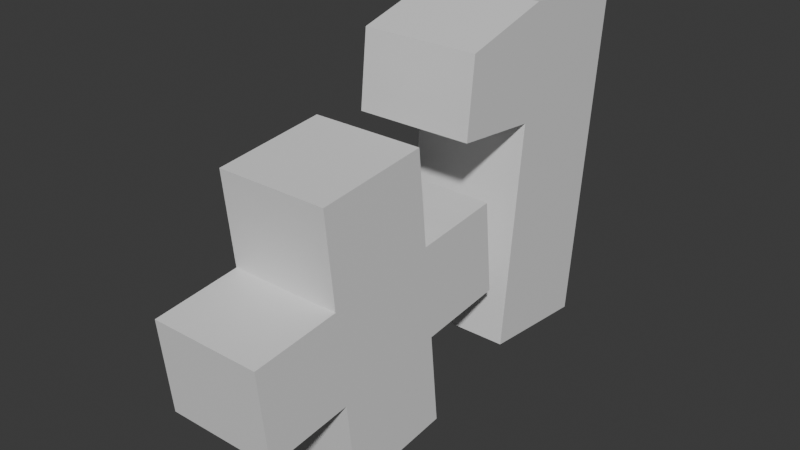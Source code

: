 # Source: positive_one.blend  (saved by Blender 4.0.36; exported with 4.5.12 LTS)
import bpy
from mathutils import Matrix  # noqa: F401  (used for matrix-valued properties, if any)

bpy.ops.wm.read_factory_settings(use_empty=True)
scene = bpy.context.scene
scene.name = 'Scene'

# ---- collections
col_collection = bpy.data.collections.new('Collection'); scene.collection.children.link(col_collection)

# ---- materials (node trees are filled in below, after node groups)
mat_material = bpy.data.materials.new('Material')
mat_material.alpha_threshold = 0.0
mat_material.use_transparent_shadow = False
mat_material.roughness = 0.5
mat_material.line_color = (0.0, 0.0, 0.0, 1.0)

# ---- material node trees
mat_material.use_nodes = True; mat_material.node_tree.nodes.clear()
_N = mat_material.node_tree.nodes; _L = mat_material.node_tree.links
n0 = _N.new('ShaderNodeOutputMaterial'); n0.name = 'Material Output'; n0.location = (300, 300)
n1 = _N.new('ShaderNodeBsdfPrincipled'); n1.name = 'Principled BSDF'; n1.location = (10, 300)
n1.inputs[3].default_value = 1.45
_L.new(n1.outputs[0], n0.inputs[0])
n0.is_active_output = True

# ---- world
world_world = bpy.data.worlds.new('World'); scene.world = world_world
world_world.use_nodes = True; world_world.node_tree.nodes.clear()
_N = world_world.node_tree.nodes; _L = world_world.node_tree.links
n0 = _N.new('ShaderNodeOutputWorld'); n0.name = 'World Output'; n0.location = (300, 300)
n1 = _N.new('ShaderNodeBackground'); n1.name = 'Background'; n1.location = (10, 300)
n1.inputs[0].default_value = (0.05088, 0.05088, 0.05088, 1.0)
_L.new(n1.outputs[0], n0.inputs[0])
n0.is_active_output = True
world_world.color = (0.05088, 0.05088, 0.05088)
world_world.use_sun_shadow = False
world_world.sun_shadow_jitter_overblur = 0.0

# ---- meshes
me_cube = bpy.data.meshes.new('Cube')
me_cube.from_pydata([(0.02939, 0.1011, 0.09444), (0.02939, 0.08424, -0.07081), (0.02939, 0.04265, 0.1004), (0.02939, 0.02576, -0.06484), (-0.02939, 0.1011, 0.09444), (-0.02939, 0.08424, -0.07081), (-0.02939, 0.04265, 0.1004), (-0.02939, 0.02576, -0.06484), (0.02939, 0.09559, 0.04026), (-0.02939, 0.03711, 0.04623), (0.02939, 0.03711, 0.04623), (-0.02939, 0.09559, 0.04026), (-0.02939, -0.006337, 0.05067), (-0.02939, -0.00246, 0.08862), (0.02939, -0.00246, 0.08862), (0.02939, -0.006337, 0.05067), (-0.02794, -0.07735, -0.08794), (0.02794, -0.07735, -0.08794), (-0.02794, -0.02176, -0.08224), (0.02794, -0.02176, -0.08224), (-0.02794, -0.03618, 0.0583), (-0.02794, -0.09177, 0.05259), (0.02794, -0.09177, 0.05259), (0.02794, -0.03618, 0.0583), (-0.02794, -0.08215, -0.0411), (-0.02794, -0.08696, 0.005747), (-0.02794, -0.03137, 0.01145), (-0.02794, -0.02656, -0.03539), (0.02794, -0.03137, 0.01145), (0.02794, -0.02656, -0.03539), (0.02794, -0.08215, -0.0411), (0.02794, -0.08696, 0.005747), (-0.02794, -0.1255, -0.04555), (-0.02794, -0.1303, 0.001295), (-0.02794, 0.01201, 0.0159), (-0.02794, 0.01682, -0.03094), (0.02794, 0.01201, 0.0159), (0.02794, 0.01682, -0.03094), (0.02794, -0.1255, -0.04555), (0.02794, -0.1303, 0.001295)], [], [(0, 4, 6, 2), (2, 6, 13, 14), (9, 6, 4, 11), (5, 1, 3, 7), (8, 0, 2, 10), (11, 4, 0, 8), (5, 11, 8, 1), (1, 8, 10, 3), (7, 9, 11, 5), (3, 10, 9, 7), (15, 14, 13, 12), (6, 9, 12, 13), (10, 2, 14, 15), (9, 10, 15, 12), (16, 18, 19, 17), (21, 22, 23, 20), (26, 25, 21, 20), (28, 26, 20, 23), (25, 31, 22, 21), (31, 28, 23, 22), (17, 19, 29, 30), (30, 29, 28, 31), (16, 17, 30, 24), (29, 27, 35, 37), (19, 18, 27, 29), (27, 26, 34, 35), (18, 16, 24, 27), (27, 24, 25, 26), (32, 38, 39, 33), (37, 35, 34, 36), (25, 24, 32, 33), (24, 30, 38, 32), (26, 28, 36, 34), (31, 25, 33, 39), (30, 31, 39, 38), (28, 29, 37, 36)])
_uv = me_cube.uv_layers.new(name='UVMap')
_uv.uv.foreach_set('vector', [0.625, 0.5, 0.875, 0.5, 0.875, 0.75, 0.625, 0.75, 0.625, 0.75, 0.875, 0.75, 0.875, 0.75, 0.625, 0.75, 0.543, 0.0, 0.625, 0.0, 0.625, 0.25, 0.543, 0.25, 0.125, 0.5, 0.375, 0.5, 0.375, 0.75, 0.125, 0.75, 0.543, 0.5, 0.625, 0.5, 0.625, 0.75, 0.543, 0.75, 0.543, 0.25, 0.625, 0.25, 0.625, 0.5, 0.543, 0.5, 0.375, 0.25, 0.543, 0.25, 0.543, 0.5, 0.375, 0.5, 0.375, 0.5, 0.543, 0.5, 0.543, 0.75, 0.375, 0.75, 0.375, 0.0, 0.543, 0.0, 0.543, 0.25, 0.375, 0.25, 0.375, 0.75, 0.543, 0.75, 0.543, 1.0, 0.375, 1.0, 0.543, 0.75, 0.625, 0.75, 0.625, 1.0, 0.543, 1.0, 0.625, 0.0, 0.543, 0.0, 0.543, 0.0, 0.625, 0.0, 0.543, 0.75, 0.625, 0.75, 0.625, 0.75, 0.543, 0.75, 0.543, 1.0, 0.543, 0.75, 0.543, 0.75, 0.543, 1.0, 0.0, 0.0, 0.0, 1.0, 1.0, 1.0, 1.0, 0.0, 0.0, 0.0, 1.0, 0.0, 1.0, 1.0, 0.0, 1.0, 0.0, 1.0, 0.0, 0.0, 0.0, 0.0, 0.0, 1.0, 1.0, 1.0, 0.0, 1.0, 0.0, 1.0, 1.0, 1.0, 0.0, 0.0, 1.0, 0.0, 1.0, 0.0, 0.0, 0.0, 1.0, 0.0, 1.0, 1.0, 1.0, 1.0, 1.0, 0.0, 1.0, 0.0, 1.0, 1.0, 1.0, 1.0, 1.0, 0.0, 1.0, 0.0, 1.0, 1.0, 1.0, 1.0, 1.0, 0.0, 0.0, 0.0, 1.0, 0.0, 1.0, 0.0, 0.0, 0.0, 1.0, 1.0, 0.0, 1.0, 0.0, 1.0, 1.0, 1.0, 1.0, 1.0, 0.0, 1.0, 0.0, 1.0, 1.0, 1.0, 0.0, 1.0, 0.0, 1.0, 0.0, 1.0, 0.0, 1.0, 0.0, 1.0, 0.0, 0.0, 0.0, 0.0, 0.0, 1.0, 0.0, 1.0, 0.0, 0.0, 0.0, 0.0, 0.0, 1.0, 0.0, 0.0, 1.0, 0.0, 1.0, 0.0, 0.0, 0.0, 1.0, 1.0, 0.0, 1.0, 0.0, 1.0, 1.0, 1.0, 0.0, 0.0, 0.0, 0.0, 0.0, 0.0, 0.0, 0.0, 0.0, 0.0, 1.0, 0.0, 1.0, 0.0, 0.0, 0.0, 0.0, 1.0, 1.0, 1.0, 1.0, 1.0, 0.0, 1.0, 1.0, 0.0, 0.0, 0.0, 0.0, 0.0, 1.0, 0.0, 1.0, 0.0, 1.0, 0.0, 1.0, 0.0, 1.0, 0.0, 1.0, 1.0, 1.0, 1.0, 1.0, 1.0, 1.0, 1.0])
me_cube.materials.append(mat_material)
me_cube.use_mirror_vertex_groups = False
me_cube.update()

# ---- objects
ob_cube = bpy.data.objects.new('Cube', me_cube)

# ---- transforms, parenting, visibility, modifiers, constraints
ob_cube.location = (0.0, 0.0, 0.0)
ob_cube.lock_rotations_4d = False
ob_cube.empty_display_type = 'ARROWS'
ob_cube.lineart.crease_threshold = 0.0

# ---- collection membership
col_collection.objects.link(ob_cube)

# ---- scene / render settings (as saved in the file)
scene.frame_start = 1; scene.frame_end = 250; scene.frame_set(1)
scene.render.engine = 'BLENDER_EEVEE_NEXT'
scene.cycles.sampling_pattern = 'TABULATED_SOBOL'
bpy.context.view_layer.update()

# ---- added for rendering (the .blend has no active camera and no usable light): camera, sun
cam_auto = bpy.data.cameras.new('AutoCamera')
cam_auto.lens = 50.0
cam_auto.sensor_width = 36.0
cam_auto.clip_end = 1000.0
ob_auto_camera = bpy.data.objects.new('AutoCamera', cam_auto)
scene.collection.objects.link(ob_auto_camera)
ob_auto_camera.location = (0.281416, -0.352309, 0.231367)
ob_auto_camera.rotation_euler = (1.09748, -7.21219e-08, 0.694738)
scene.camera = ob_auto_camera
light_auto_sun = bpy.data.lights.new('AutoSun', 'SUN')
light_auto_sun.energy = 3.0
light_auto_sun.angle = 0.0523599
ob_auto_sun = bpy.data.objects.new('AutoSun', light_auto_sun)
scene.collection.objects.link(ob_auto_sun)
ob_auto_sun.rotation_euler = (0.872665, 0.174533, 0.523599)
bpy.context.view_layer.update()
